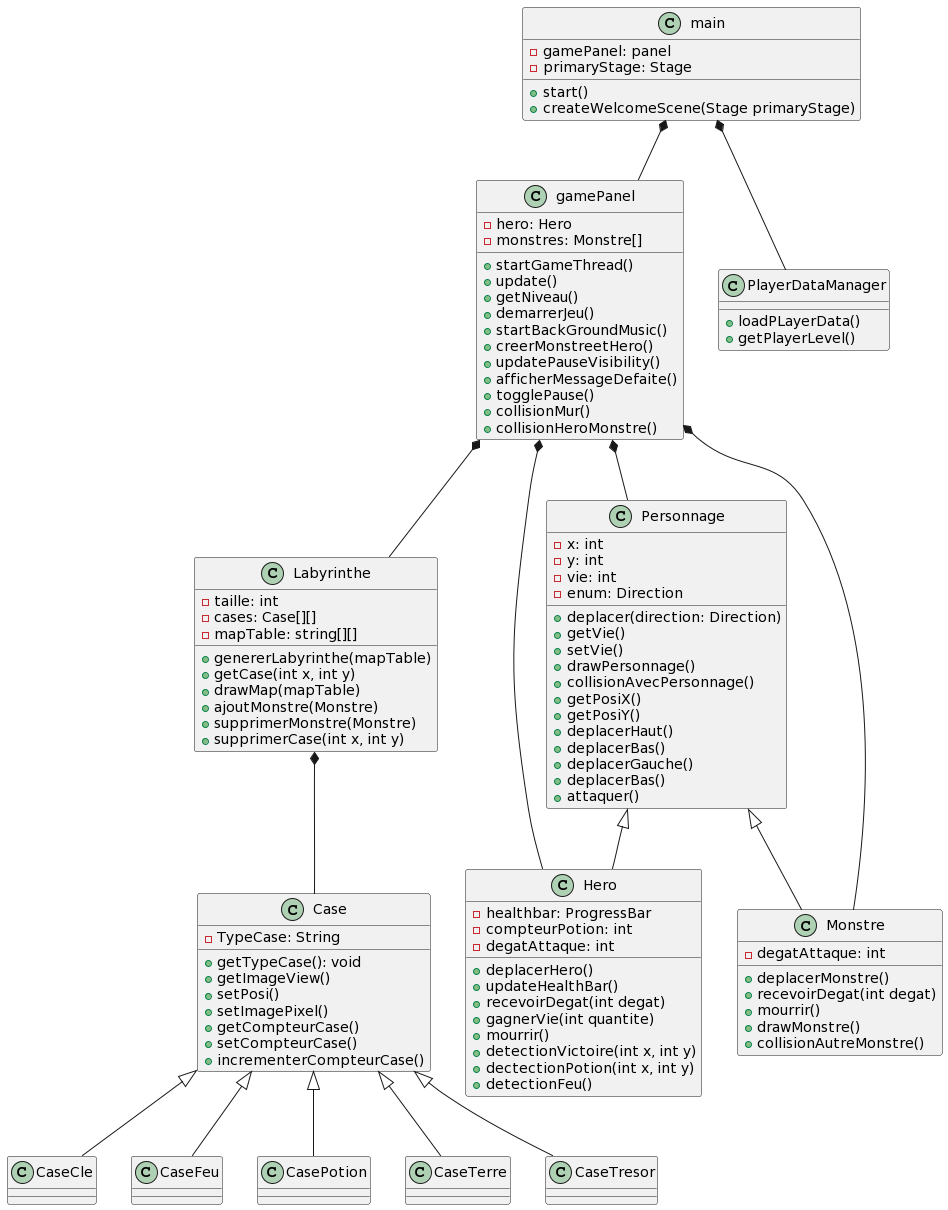

The diagram above was rendered by PlantUML. Its source (embedded in the PNG):
@startuml
class main {
    - gamePanel: panel
- primaryStage: Stage
    + start()
+ createWelcomeScene(Stage primaryStage)
}

class gamePanel {
    - hero: Hero
    - monstres: Monstre[]
    + startGameThread()
    + update()
+ getNiveau()
+ demarrerJeu()
+ startBackGroundMusic()
    + creerMonstreetHero()
   + updatePauseVisibility()
+ afficherMessageDefaite()
+ togglePause()
+collisionMur()
+collisionHeroMonstre()
}

class PlayerDataManager{
+ loadPLayerData()
+getPlayerLevel()
}

class Labyrinthe {
    - taille: int
    - cases: Case[][]
- mapTable: string[][]
    + genererLabyrinthe(mapTable)
    + getCase(int x, int y)
    + drawMap(mapTable)
+ ajoutMonstre(Monstre)
+supprimerMonstre(Monstre)
+supprimerCase(int x, int y)
}

class Case {
    - TypeCase: String
    + getTypeCase(): void
+ getImageView()
+ setPosi()
+ setImagePixel()
+getCompteurCase()
+setCompteurCase()
+incrementerCompteurCase()
}

class CaseCle {
}
class CaseFeu {
}
class CasePotion {
}
class CaseTerre {
}
class CaseTresor {
}



class Personnage {
    - x: int
    - y: int
    - vie: int
- enum: Direction
    + deplacer(direction: Direction)
    + getVie()
+setVie()
    + drawPersonnage()
+ collisionAvecPersonnage()
+getPosiX()
+getPosiY()
+deplacerHaut()
+deplacerBas()
+deplacerGauche()
+deplacerBas()
+attaquer()

}

class Hero {
- healthbar: ProgressBar
-compteurPotion: int
- degatAttaque: int
    + deplacerHero()
+ updateHealthBar()
+ recevoirDegat(int degat)
+ gagnerVie(int quantite)
+mourrir()
+detectionVictoire(int x, int y)
+dectectionPotion(int x, int y)
+detectionFeu()
}

class Monstre {
- degatAttaque: int
    + deplacerMonstre()
+ recevoirDegat(int degat)
+ mourrir()
+drawMonstre()
+collisionAutreMonstre()
}



main *-- gamePanel
main *-- PlayerDataManager
Labyrinthe *-- Case
gamePanel *-- Labyrinthe
gamePanel *-- Personnage
gamePanel *-- Hero
gamePanel *-- Monstre
Personnage <|-- Hero
Personnage <|-- Monstre
Case <|-- CaseCle
Case <|-- CasePotion
Case <|-- CaseTerre
Case <|-- CaseTresor
Case <|-- CaseFeu
@enduml